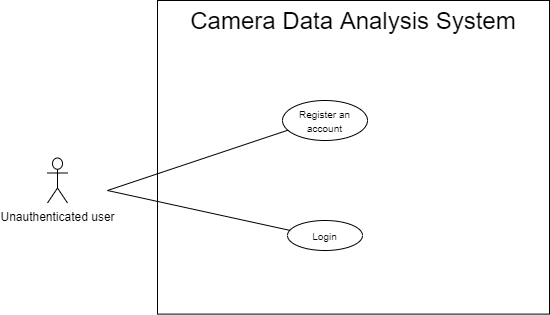

The diagram above was exported from draw.io. Its source (the exported page's mxGraphModel, read from the mxfile embedded in the PNG):
<mxGraphModel dx="1024" dy="592" grid="1" gridSize="10" guides="1" tooltips="1" connect="1" arrows="1" fold="1" page="1" pageScale="1" pageWidth="850" pageHeight="1100" math="0" shadow="0">
  <root>
    <mxCell id="0" />
    <mxCell id="1" parent="0" />
    <mxCell id="INBuplyQTcS28SzZKjMm-2" value="" style="whiteSpace=wrap;html=1;aspect=fixed;resizeWidth=0;resizeHeight=0;" parent="1" vertex="1">
      <mxGeometry x="310" y="430" width="392" height="313.6" as="geometry" />
    </mxCell>
    <mxCell id="INBuplyQTcS28SzZKjMm-4" value="&lt;font style=&quot;font-size: 24px&quot;&gt;Camera Data Analysis System&lt;/font&gt;" style="text;html=1;strokeColor=none;fillColor=none;align=center;verticalAlign=middle;whiteSpace=wrap;rounded=0;" parent="1" vertex="1">
      <mxGeometry x="341" y="440" width="330" height="20" as="geometry" />
    </mxCell>
    <mxCell id="INBuplyQTcS28SzZKjMm-310" value="Unauthenticated user" style="shape=umlActor;verticalLabelPosition=bottom;verticalAlign=top;html=1;outlineConnect=0;" parent="1" vertex="1">
      <mxGeometry x="200" y="587.5" width="20" height="45" as="geometry" />
    </mxCell>
    <mxCell id="INBuplyQTcS28SzZKjMm-312" value="&lt;font style=&quot;font-size: 10px&quot;&gt;Login&lt;/font&gt;" style="ellipse;whiteSpace=wrap;html=1;fillColor=#ffffff;gradientColor=none;" parent="1" vertex="1">
      <mxGeometry x="440" y="650" width="75" height="30" as="geometry" />
    </mxCell>
    <mxCell id="INBuplyQTcS28SzZKjMm-313" value="&lt;font style=&quot;font-size: 10px&quot;&gt;Register an account&lt;/font&gt;" style="ellipse;whiteSpace=wrap;html=1;fillColor=#ffffff;gradientColor=none;" parent="1" vertex="1">
      <mxGeometry x="435" y="530" width="85" height="40" as="geometry" />
    </mxCell>
    <mxCell id="INBuplyQTcS28SzZKjMm-321" value="" style="endArrow=none;html=1;rounded=0;exitX=0.03;exitY=0.328;exitDx=0;exitDy=0;exitPerimeter=0;" parent="1" source="INBuplyQTcS28SzZKjMm-312" edge="1">
      <mxGeometry relative="1" as="geometry">
        <mxPoint x="424" y="638" as="sourcePoint" />
        <mxPoint x="260" y="620" as="targetPoint" />
      </mxGeometry>
    </mxCell>
    <mxCell id="INBuplyQTcS28SzZKjMm-322" value="" style="endArrow=none;html=1;rounded=0;exitX=0.068;exitY=0.739;exitDx=0;exitDy=0;exitPerimeter=0;" parent="1" source="INBuplyQTcS28SzZKjMm-313" edge="1">
      <mxGeometry relative="1" as="geometry">
        <mxPoint x="443.125" y="648.0799999999999" as="sourcePoint" />
        <mxPoint x="260" y="620" as="targetPoint" />
      </mxGeometry>
    </mxCell>
  </root>
</mxGraphModel>